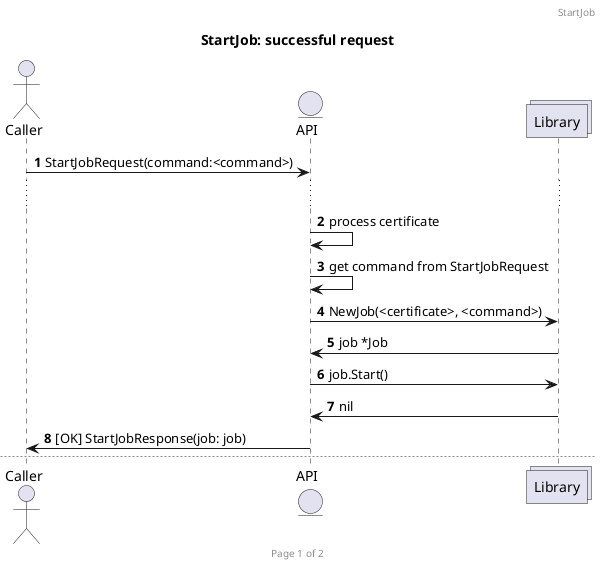

The diagram above was rendered by PlantUML. Its source (embedded in the PNG):
@startuml startjob
actor Caller
entity API
collections Library

autonumber
header StartJob
footer Page %page% of %lastpage%

title StartJob: successful request

Caller -> API: StartJobRequest(command:<command>)
...
API -> API: process certificate
API -> API: get command from StartJobRequest
API -> Library: NewJob(<certificate>, <command>)
Library -> API: job *Job
API -> Library: job.Start()
Library -> API: nil
API -> Caller: [OK] StartJobResponse(job: job)

newpage StartJob: error starting job
autonumber 1

Caller -> API: StartJobRequest(command:<command>)
...
API -> API: process certificate
API -> API: get command from StartJobRequest
API -> Library: NewJob(<certificate>, <command>)
Library -> API: job *Job
API -> Library: job.Start()
Library -> API: err ErrorJobStart
API -> Caller: [INTERNAL] StartJobResponse(job: nil)

@enduml